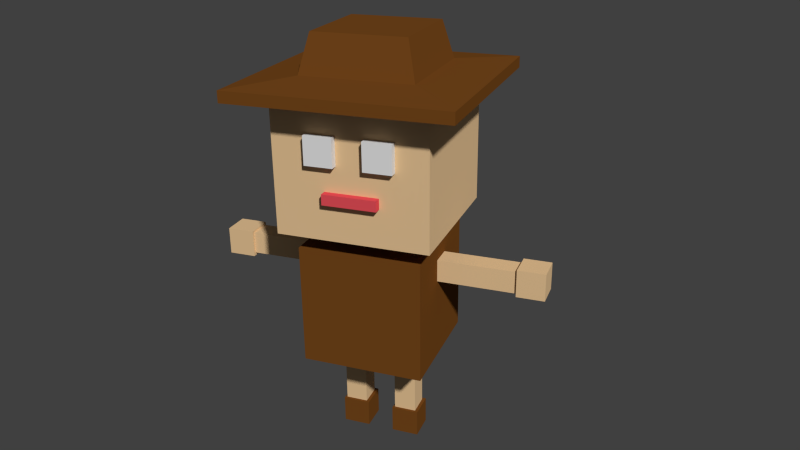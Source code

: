 # Source: Player.blend  (saved by Blender 2.72.0; exported with 4.5.12 LTS)
import bpy
from mathutils import Matrix  # noqa: F401  (used for matrix-valued properties, if any)

bpy.ops.wm.read_factory_settings(use_empty=True)
scene = bpy.context.scene
scene.name = 'Scene'

# ---- collections
col_collection_1 = bpy.data.collections.new('Collection 1'); scene.collection.children.link(col_collection_1)

# ---- materials (node trees are filled in below, after node groups)
mat_brown = bpy.data.materials.new('Brown')
mat_brown.alpha_threshold = 0.0
mat_brown.use_transparent_shadow = False
mat_brown.diffuse_color = (0.1734, 0.06182, 0.01114, 1.0)
mat_brown.roughness = 0.5
mat_brown.specular_intensity = 0.0
mat_red = bpy.data.materials.new('Red')
mat_red.alpha_threshold = 0.0
mat_red.use_transparent_shadow = False
mat_red.diffuse_color = (0.8, 0.07989, 0.09913, 1.0)
mat_red.roughness = 0.5
mat_red.specular_intensity = 0.2427
mat_whitereflective = bpy.data.materials.new('WhiteReflective')
mat_whitereflective.alpha_threshold = 0.0
mat_whitereflective.use_transparent_shadow = False
mat_whitereflective.roughness = 0.5
mat_whitereflective.specular_intensity = 1.0
mat_skin = bpy.data.materials.new('Skin')
mat_skin.alpha_threshold = 0.0
mat_skin.use_transparent_shadow = False
mat_skin.diffuse_color = (0.8, 0.5517, 0.3008, 1.0)
mat_skin.roughness = 0.5
mat_skin.specular_intensity = 0.0

# ---- material node trees

# ---- world
world_world = bpy.data.worlds.new('World'); scene.world = world_world
world_world.color = (0.05088, 0.05088, 0.05088)
world_world.use_sun_shadow = False
world_world.sun_shadow_jitter_overblur = 0.0
world_world.cycles.sampling_method = 'MANUAL'
world_world.cycles.sample_map_resolution = 256

# ---- cameras
cam_camera = bpy.data.cameras.new('Camera')
cam_camera.clip_end = 100.0
cam_camera.lens = 35.0
cam_camera.sensor_width = 32.0
cam_camera.sensor_height = 18.0
cam_camera.ortho_scale = 7.314
cam_camera.dof.focus_distance = 0.0
cam_camera.dof.aperture_fstop = 128.0

# ---- meshes
me_cube_014 = bpy.data.meshes.new('Cube.014')
me_cube_014.from_pydata([(-0.6142, -0.6142, 1.48), (-0.6142, 0.6142, 1.48), (0.6142, 0.6142, 1.48), (0.6142, -0.6142, 1.48), (-1.0, -1.0, 0.7569), (-0.7355, -0.7355, 0.9759), (-0.7355, 0.7355, 0.9759), (-1.0, 1.0, 0.7569), (0.7355, 0.7355, 0.9759), (1.0, 1.0, 0.7569), (0.7355, -0.7355, 0.9759), (1.0, -1.0, 0.7569), (-1.421, -1.421, 0.7569), (-1.421, -1.421, 0.9074), (-1.421, 1.421, 0.9074), (-1.421, 1.421, 0.7569), (1.421, 1.421, 0.9074), (1.421, 1.421, 0.7569), (1.421, -1.421, 0.9074), (1.421, -1.421, 0.7569)], [], [(3, 2, 1, 0), (0, 1, 6, 5), (8, 10, 18, 16), (1, 2, 8, 6), (11, 9, 17, 19), (2, 3, 10, 8), (10, 5, 13, 18), (3, 0, 5, 10), (4, 11, 19, 12), (13, 14, 15, 12), (14, 16, 17, 15), (16, 18, 19, 17), (18, 13, 12, 19), (9, 7, 15, 17), (6, 8, 16, 14), (7, 4, 12, 15), (5, 6, 14, 13), (7, 9, 11, 4)])
me_cube_014.materials.append(mat_brown)
me_cube_014.use_remesh_preserve_volume = False
me_cube_014.use_remesh_preserve_attributes = False
me_cube_014.use_mirror_vertex_groups = False
me_cube_014.update()
me_cube_013 = bpy.data.meshes.new('Cube.013')
me_cube_013.from_pydata([(-1.0, -1.0, -1.0), (-1.0, 1.0, -1.0), (1.0, 1.0, -1.0), (1.0, -1.0, -1.0), (-1.0, -1.0, 1.0), (-1.0, 1.0, 1.0), (1.0, 1.0, 1.0), (1.0, -1.0, 1.0)], [], [(4, 5, 1, 0), (5, 6, 2, 1), (6, 7, 3, 2), (7, 4, 0, 3), (0, 1, 2, 3), (7, 6, 5, 4)])
me_cube_013.materials.append(mat_red)
me_cube_013.use_remesh_preserve_volume = False
me_cube_013.use_remesh_preserve_attributes = False
me_cube_013.use_mirror_vertex_groups = False
me_cube_013.update()
me_cube_012 = bpy.data.meshes.new('Cube.012')
me_cube_012.from_pydata([(-1.0, -1.0, -1.0), (-1.0, 1.0, -1.0), (1.0, 1.0, -1.0), (1.0, -1.0, -1.0), (-1.0, -1.0, 1.0), (-1.0, 1.0, 1.0), (1.0, 1.0, 1.0), (1.0, -1.0, 1.0)], [], [(4, 5, 1, 0), (5, 6, 2, 1), (6, 7, 3, 2), (7, 4, 0, 3), (0, 1, 2, 3), (7, 6, 5, 4)])
me_cube_012.materials.append(mat_whitereflective)
me_cube_012.use_remesh_preserve_volume = False
me_cube_012.use_remesh_preserve_attributes = False
me_cube_012.use_mirror_vertex_groups = False
me_cube_012.update()
me_cube_011 = bpy.data.meshes.new('Cube.011')
me_cube_011.from_pydata([(-1.0, -1.0, -1.0), (-1.0, 1.0, -1.0), (1.0, 1.0, -1.0), (1.0, -1.0, -1.0), (-1.0, -1.0, 1.0), (-1.0, 1.0, 1.0), (1.0, 1.0, 1.0), (1.0, -1.0, 1.0)], [], [(4, 5, 1, 0), (5, 6, 2, 1), (6, 7, 3, 2), (7, 4, 0, 3), (0, 1, 2, 3), (7, 6, 5, 4)])
me_cube_011.materials.append(mat_whitereflective)
me_cube_011.use_remesh_preserve_volume = False
me_cube_011.use_remesh_preserve_attributes = False
me_cube_011.use_mirror_vertex_groups = False
me_cube_011.update()
me_cube_010 = bpy.data.meshes.new('Cube.010')
me_cube_010.from_pydata([(-1.0, -1.0, -1.0), (-1.0, 1.0, -1.0), (1.0, 1.0, -1.0), (1.0, -1.0, -1.0), (-1.0, -1.0, 1.0), (-1.0, 1.0, 1.0), (1.0, 1.0, 1.0), (1.0, -1.0, 1.0)], [], [(4, 5, 1, 0), (5, 6, 2, 1), (6, 7, 3, 2), (7, 4, 0, 3), (0, 1, 2, 3), (7, 6, 5, 4)])
me_cube_010.materials.append(mat_skin)
me_cube_010.use_remesh_preserve_volume = False
me_cube_010.use_remesh_preserve_attributes = False
me_cube_010.use_mirror_vertex_groups = False
me_cube_010.update()
me_cube_009 = bpy.data.meshes.new('Cube.009')
me_cube_009.from_pydata([(-1.0, -1.0, -1.0), (-1.0, 1.0, -1.0), (1.0, 1.0, -1.0), (1.0, -1.0, -1.0), (-1.0, -1.0, 1.0), (-1.0, 1.0, 1.0), (1.0, 1.0, 1.0), (1.0, -1.0, 1.0)], [], [(4, 5, 1, 0), (5, 6, 2, 1), (6, 7, 3, 2), (7, 4, 0, 3), (0, 1, 2, 3), (7, 6, 5, 4)])
me_cube_009.materials.append(mat_skin)
me_cube_009.use_remesh_preserve_volume = False
me_cube_009.use_remesh_preserve_attributes = False
me_cube_009.use_mirror_vertex_groups = False
me_cube_009.update()
me_cube_008 = bpy.data.meshes.new('Cube.008')
me_cube_008.from_pydata([(-1.0, -1.0, -1.0), (-1.0, 1.0, -1.0), (1.0, 1.0, -1.0), (1.0, -1.0, -1.0), (-1.0, -1.0, 1.0), (-1.0, 1.0, 1.0), (1.0, 1.0, 1.0), (1.0, -1.0, 1.0)], [], [(4, 5, 1, 0), (5, 6, 2, 1), (6, 7, 3, 2), (7, 4, 0, 3), (0, 1, 2, 3), (7, 6, 5, 4)])
me_cube_008.materials.append(mat_brown)
me_cube_008.use_remesh_preserve_volume = False
me_cube_008.use_remesh_preserve_attributes = False
me_cube_008.use_mirror_vertex_groups = False
me_cube_008.update()
me_cube_007 = bpy.data.meshes.new('Cube.007')
me_cube_007.from_pydata([(-1.0, -1.0, -1.0), (-1.0, 1.0, -1.0), (1.0, 1.0, -1.0), (1.0, -1.0, -1.0), (-1.0, -1.0, 1.0), (-1.0, 1.0, 1.0), (1.0, 1.0, 1.0), (1.0, -1.0, 1.0)], [], [(4, 5, 1, 0), (5, 6, 2, 1), (6, 7, 3, 2), (7, 4, 0, 3), (0, 1, 2, 3), (7, 6, 5, 4)])
me_cube_007.materials.append(mat_skin)
me_cube_007.use_remesh_preserve_volume = False
me_cube_007.use_remesh_preserve_attributes = False
me_cube_007.use_mirror_vertex_groups = False
me_cube_007.update()
me_cube_006 = bpy.data.meshes.new('Cube.006')
me_cube_006.from_pydata([(-1.0, -1.0, -1.0), (-1.0, 1.0, -1.0), (1.0, 1.0, -1.0), (1.0, -1.0, -1.0), (-1.0, -1.0, 1.0), (-1.0, 1.0, 1.0), (1.0, 1.0, 1.0), (1.0, -1.0, 1.0)], [], [(4, 5, 1, 0), (5, 6, 2, 1), (6, 7, 3, 2), (7, 4, 0, 3), (0, 1, 2, 3), (7, 6, 5, 4)])
me_cube_006.materials.append(mat_skin)
me_cube_006.use_remesh_preserve_volume = False
me_cube_006.use_remesh_preserve_attributes = False
me_cube_006.use_mirror_vertex_groups = False
me_cube_006.update()
me_cube_005 = bpy.data.meshes.new('Cube.005')
me_cube_005.from_pydata([(-1.0, -1.0, -1.0), (-1.0, 1.0, -1.0), (1.0, 1.0, -1.0), (1.0, -1.0, -1.0), (-1.0, -1.0, 1.0), (-1.0, 1.0, 1.0), (1.0, 1.0, 1.0), (1.0, -1.0, 1.0)], [], [(4, 5, 1, 0), (5, 6, 2, 1), (6, 7, 3, 2), (7, 4, 0, 3), (0, 1, 2, 3), (7, 6, 5, 4)])
me_cube_005.materials.append(mat_brown)
me_cube_005.use_remesh_preserve_volume = False
me_cube_005.use_remesh_preserve_attributes = False
me_cube_005.use_mirror_vertex_groups = False
me_cube_005.update()
me_cube_004 = bpy.data.meshes.new('Cube.004')
me_cube_004.from_pydata([(-1.0, -1.0, -1.0), (-1.0, 1.0, -1.0), (1.0, 1.0, -1.0), (1.0, -1.0, -1.0), (-1.0, -1.0, 1.0), (-1.0, 1.0, 1.0), (1.0, 1.0, 1.0), (1.0, -1.0, 1.0)], [], [(4, 5, 1, 0), (5, 6, 2, 1), (6, 7, 3, 2), (7, 4, 0, 3), (0, 1, 2, 3), (7, 6, 5, 4)])
me_cube_004.materials.append(mat_skin)
me_cube_004.use_remesh_preserve_volume = False
me_cube_004.use_remesh_preserve_attributes = False
me_cube_004.use_mirror_vertex_groups = False
me_cube_004.update()
me_cube_003 = bpy.data.meshes.new('Cube.003')
me_cube_003.from_pydata([(-1.0, -1.0, -1.0), (-1.0, 1.0, -1.0), (1.0, 1.0, -1.0), (1.0, -1.0, -1.0), (-1.0, -1.0, 1.0), (-1.0, 1.0, 1.0), (1.0, 1.0, 1.0), (1.0, -1.0, 1.0)], [], [(4, 5, 1, 0), (5, 6, 2, 1), (6, 7, 3, 2), (7, 4, 0, 3), (0, 1, 2, 3), (7, 6, 5, 4)])
me_cube_003.materials.append(mat_skin)
me_cube_003.use_remesh_preserve_volume = False
me_cube_003.use_remesh_preserve_attributes = False
me_cube_003.use_mirror_vertex_groups = False
me_cube_003.update()
me_cube_002 = bpy.data.meshes.new('Cube.002')
me_cube_002.from_pydata([(-1.0, -1.0, -1.0), (-1.0, 1.0, -1.0), (1.0, 1.0, -1.0), (1.0, -1.0, -1.0), (-1.0, -1.0, 1.0), (-1.0, 1.0, 1.0), (1.0, 1.0, 1.0), (1.0, -1.0, 1.0)], [], [(4, 5, 1, 0), (5, 6, 2, 1), (6, 7, 3, 2), (7, 4, 0, 3), (0, 1, 2, 3), (7, 6, 5, 4)])
me_cube_002.materials.append(mat_brown)
me_cube_002.use_remesh_preserve_volume = False
me_cube_002.use_remesh_preserve_attributes = False
me_cube_002.use_mirror_vertex_groups = False
me_cube_002.update()
me_cube_001 = bpy.data.meshes.new('Cube.001')
me_cube_001.from_pydata([(-1.0, -1.0, -1.0), (-1.0, 1.0, -1.0), (1.0, 1.0, -1.0), (1.0, -1.0, -1.0), (-1.0, -1.0, 1.0), (-1.0, 1.0, 1.0), (1.0, 1.0, 1.0), (1.0, -1.0, 1.0)], [], [(4, 5, 1, 0), (5, 6, 2, 1), (6, 7, 3, 2), (7, 4, 0, 3), (0, 1, 2, 3), (7, 6, 5, 4)])
me_cube_001.use_remesh_preserve_volume = False
me_cube_001.use_remesh_preserve_attributes = False
me_cube_001.use_mirror_vertex_groups = False
me_cube_001.update()
me_cube = bpy.data.meshes.new('Cube')
me_cube.from_pydata([(-1.0, -1.0, -1.0), (-1.0, 1.0, -1.0), (1.0, 1.0, -1.0), (1.0, -1.0, -1.0), (-1.0, -1.0, 0.7569), (-1.0, 1.0, 0.7569), (1.0, 1.0, 0.7569), (1.0, -1.0, 0.7569)], [], [(4, 5, 1, 0), (5, 6, 2, 1), (6, 7, 3, 2), (7, 4, 0, 3), (0, 1, 2, 3), (5, 4, 7, 6)])
me_cube.materials.append(mat_skin)
me_cube.use_remesh_preserve_volume = False
me_cube.use_remesh_preserve_attributes = False
me_cube.use_mirror_vertex_groups = False
me_cube.update()

# ---- objects
ob_cube_014 = bpy.data.objects.new('Cube.014', me_cube_014)
ob_cube_013 = bpy.data.objects.new('Cube.013', me_cube_013)
ob_cube_012 = bpy.data.objects.new('Cube.012', me_cube_012)
ob_cube_011 = bpy.data.objects.new('Cube.011', me_cube_011)
ob_cube_010 = bpy.data.objects.new('Cube.010', me_cube_010)
ob_cube_009 = bpy.data.objects.new('Cube.009', me_cube_009)
ob_cube_008 = bpy.data.objects.new('Cube.008', me_cube_008)
ob_cube_007 = bpy.data.objects.new('Cube.007', me_cube_007)
ob_cube_006 = bpy.data.objects.new('Cube.006', me_cube_006)
ob_cube_005 = bpy.data.objects.new('Cube.005', me_cube_005)
ob_cube_004 = bpy.data.objects.new('Cube.004', me_cube_004)
ob_cube_003 = bpy.data.objects.new('Cube.003', me_cube_003)
ob_cube_002 = bpy.data.objects.new('Cube.002', me_cube_002)
ob_cube_001 = bpy.data.objects.new('Cube.001', me_cube_001)
ob_cube = bpy.data.objects.new('Cube', me_cube)
ob_camera = bpy.data.objects.new('Camera', cam_camera)

# ---- transforms, parenting, visibility, modifiers, constraints
ob_cube_014.location = (0.0, 0.0, 2.094)
ob_cube_014.scale = (0.4784, 0.4784, 0.4784)
ob_cube_014.lineart.crease_threshold = 0.0
ob_cube_013.location = (0.01069, -0.4351, 1.897)
ob_cube_013.scale = (0.1683, 0.08868, 0.03317)
ob_cube_013.lineart.crease_threshold = 0.0
ob_cube_012.location = (0.1891, -0.4351, 2.18)
ob_cube_012.scale = (0.08868, 0.08868, 0.08868)
ob_cube_012.lineart.crease_threshold = 0.0
ob_cube_011.location = (-0.1682, -0.4351, 2.18)
ob_cube_011.scale = (0.08868, 0.08868, 0.08868)
ob_cube_011.lineart.crease_threshold = 0.0
ob_cube_010.location = (-0.623, -2.192e-10, 1.332)
ob_cube_010.rotation_euler = (-1.192e-07, 3.142, -5.211e-15)
ob_cube_010.scale = (0.2723, 0.07166, 0.07166)
ob_cube_010.lineart.crease_threshold = 0.0
ob_cube_009.location = (-0.9752, 2.192e-10, 1.329)
ob_cube_009.rotation_euler = (-1.192e-07, 3.142, -5.211e-15)
ob_cube_009.scale = (0.08868, 0.08868, 0.08868)
ob_cube_009.lineart.crease_threshold = 0.0
ob_cube_008.location = (-0.1776, 1.033e-07, 0.1745)
ob_cube_008.rotation_euler = (-1.344e-07, 1.571, 0.0)
ob_cube_008.scale = (0.08868, 0.08868, 0.08868)
ob_cube_008.lineart.crease_threshold = 0.0
ob_cube_007.location = (-0.1813, 5.553e-08, 0.5267)
ob_cube_007.rotation_euler = (-1.344e-07, 1.571, 0.0)
ob_cube_007.scale = (0.2723, 0.07166, 0.07166)
ob_cube_007.lineart.crease_threshold = 0.0
ob_cube_006.location = (0.1688, 5.553e-08, 0.5267)
ob_cube_006.rotation_euler = (-1.344e-07, 1.571, 0.0)
ob_cube_006.scale = (0.2723, 0.07166, 0.07166)
ob_cube_006.lineart.crease_threshold = 0.0
ob_cube_005.location = (0.1725, 1.033e-07, 0.1745)
ob_cube_005.rotation_euler = (-1.344e-07, 1.571, 0.0)
ob_cube_005.scale = (0.08868, 0.08868, 0.08868)
ob_cube_005.lineart.crease_threshold = 0.0
ob_cube_004.location = (0.9816, 0.0, 1.332)
ob_cube_004.scale = (0.08868, 0.08868, 0.08868)
ob_cube_004.lineart.crease_threshold = 0.0
ob_cube_003.location = (0.6294, 0.0, 1.329)
ob_cube_003.scale = (0.2723, 0.07166, 0.07166)
ob_cube_003.lineart.crease_threshold = 0.0
ob_cube_002.location = (0.0, 0.0, 1.116)
ob_cube_002.scale = (0.3908, 0.3908, 0.3908)
ob_cube_002.lineart.crease_threshold = 0.0
ob_cube_001.location = (0.0, 0.0, 1.567)
ob_cube_001.scale = (0.1682, 0.1682, 0.0758)
ob_cube_001.lineart.crease_threshold = 0.0
ob_cube.location = (0.0, 0.0, 2.103)
ob_cube.scale = (0.4784, 0.4784, 0.4784)
ob_cube.lineart.crease_threshold = 0.0
ob_camera.location = (1.911, -4.696, 3.706)
ob_camera.rotation_euler = (1.169, 0.01081, 0.3596)
ob_camera.lock_rotations_4d = False
ob_camera.empty_display_type = 'ARROWS'
ob_camera.color = (0.0, 0.0, 0.0, 0.0)
ob_camera.hide_select = True
ob_camera.display_type = 'WIRE'
ob_camera.lineart.crease_threshold = 0.0

# ---- collection membership
col_collection_1.objects.link(ob_cube_014)
col_collection_1.objects.link(ob_cube_013)
col_collection_1.objects.link(ob_cube_012)
col_collection_1.objects.link(ob_cube_011)
col_collection_1.objects.link(ob_cube_010)
col_collection_1.objects.link(ob_cube_009)
col_collection_1.objects.link(ob_cube_008)
col_collection_1.objects.link(ob_cube_007)
col_collection_1.objects.link(ob_cube_006)
col_collection_1.objects.link(ob_cube_005)
col_collection_1.objects.link(ob_cube_004)
col_collection_1.objects.link(ob_cube_003)
col_collection_1.objects.link(ob_cube_002)
col_collection_1.objects.link(ob_cube_001)
col_collection_1.objects.link(ob_cube)
col_collection_1.objects.link(ob_camera)

# ---- scene / render settings (as saved in the file)
scene.camera = ob_camera
scene.frame_start = 1; scene.frame_end = 250; scene.frame_set(1)
scene.render.engine = 'BLENDER_EEVEE_NEXT'
scene.render.resolution_percentage = 50
scene.render.dither_intensity = 0.0
scene.cycles.use_denoising = False
scene.cycles.samples = 10
scene.cycles.sampling_pattern = 'TABULATED_SOBOL'
scene.cycles.light_sampling_threshold = 0.0
scene.cycles.use_adaptive_sampling = False
scene.cycles.use_light_tree = False
scene.cycles.blur_glossy = 0.0
scene.cycles.pixel_filter_type = 'GAUSSIAN'
scene.cycles.sample_clamp_indirect = 0.0
scene.view_settings.view_transform = 'Standard'
bpy.context.view_layer.update()

# ---- added for rendering (the .blend has no usable light): sun
light_auto_sun = bpy.data.lights.new('AutoSun', 'SUN')
light_auto_sun.energy = 3.0
light_auto_sun.angle = 0.0523599
ob_auto_sun = bpy.data.objects.new('AutoSun', light_auto_sun)
scene.collection.objects.link(ob_auto_sun)
ob_auto_sun.rotation_euler = (0.872665, 0.174533, 0.523599)
bpy.context.view_layer.update()
